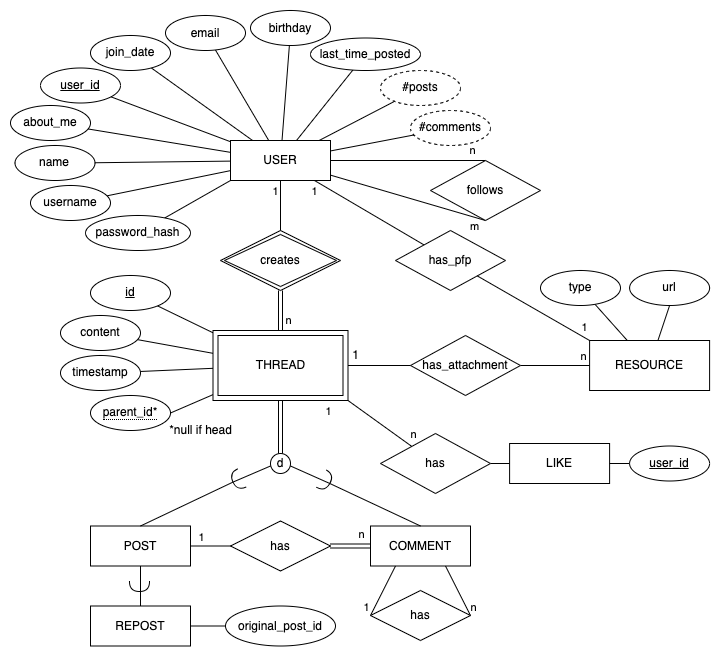

The diagram above was exported from draw.io. Its source (the exported page's mxGraphModel, read from the mxfile embedded in the PNG):
<mxGraphModel dx="2213" dy="1821" grid="1" gridSize="10" guides="1" tooltips="1" connect="1" arrows="1" fold="1" page="1" pageScale="1" pageWidth="850" pageHeight="1100" math="0" shadow="0">
  <root>
    <mxCell id="0" />
    <mxCell id="1" parent="0" />
    <mxCell id="2" style="rounded=0;orthogonalLoop=1;jettySize=auto;html=1;endArrow=none;endFill=0;" edge="1" source="8" target="31" parent="1">
      <mxGeometry relative="1" as="geometry" />
    </mxCell>
    <mxCell id="3" style="rounded=0;orthogonalLoop=1;jettySize=auto;html=1;endArrow=none;endFill=0;" edge="1" source="8" target="65" parent="1">
      <mxGeometry relative="1" as="geometry" />
    </mxCell>
    <mxCell id="4" style="rounded=0;orthogonalLoop=1;jettySize=auto;html=1;endArrow=none;endFill=0;" edge="1" source="8" target="74" parent="1">
      <mxGeometry relative="1" as="geometry" />
    </mxCell>
    <mxCell id="5" value="1" style="edgeLabel;html=1;align=center;verticalAlign=middle;resizable=0;points=[];" connectable="0" vertex="1" parent="4">
      <mxGeometry x="-0.6785" y="1" relative="1" as="geometry">
        <mxPoint x="-18" y="1" as="offset" />
      </mxGeometry>
    </mxCell>
    <mxCell id="6" style="rounded=0;orthogonalLoop=1;jettySize=auto;html=1;entryX=0.5;entryY=0;entryDx=0;entryDy=0;endArrow=none;endFill=0;" edge="1" source="8" target="85" parent="1">
      <mxGeometry relative="1" as="geometry" />
    </mxCell>
    <mxCell id="7" value="n" style="edgeLabel;html=1;align=center;verticalAlign=middle;resizable=0;points=[];" connectable="0" vertex="1" parent="6">
      <mxGeometry x="0.6059" y="2" relative="1" as="geometry">
        <mxPoint x="17" y="-9" as="offset" />
      </mxGeometry>
    </mxCell>
    <mxCell id="8" value="USER" style="rounded=0;whiteSpace=wrap;html=1;" vertex="1" parent="1">
      <mxGeometry x="460" y="-180" width="100" height="40" as="geometry" />
    </mxCell>
    <mxCell id="9" value="POST" style="rounded=0;whiteSpace=wrap;html=1;" vertex="1" parent="1">
      <mxGeometry x="320" y="205.5" width="100" height="40" as="geometry" />
    </mxCell>
    <mxCell id="10" value="COMMENT" style="rounded=0;whiteSpace=wrap;html=1;" vertex="1" parent="1">
      <mxGeometry x="600" y="205.5" width="100" height="40" as="geometry" />
    </mxCell>
    <mxCell id="11" value="LIKE" style="rounded=0;whiteSpace=wrap;html=1;" vertex="1" parent="1">
      <mxGeometry x="739.1" y="123" width="100" height="40" as="geometry" />
    </mxCell>
    <mxCell id="12" style="rounded=0;orthogonalLoop=1;jettySize=auto;html=1;endArrow=none;endFill=0;exitX=1;exitY=1;exitDx=0;exitDy=0;" edge="1" source="86" target="20" parent="1">
      <mxGeometry relative="1" as="geometry">
        <mxPoint x="721" y="180" as="targetPoint" />
        <mxPoint x="547.727272727273" y="70" as="sourcePoint" />
      </mxGeometry>
    </mxCell>
    <mxCell id="13" value="n" style="edgeLabel;html=1;align=center;verticalAlign=middle;resizable=0;points=[];" connectable="0" vertex="1" parent="12">
      <mxGeometry x="0.8671" y="2" relative="1" as="geometry">
        <mxPoint x="4" y="-8" as="offset" />
      </mxGeometry>
    </mxCell>
    <mxCell id="14" value="d" style="ellipse;whiteSpace=wrap;html=1;" vertex="1" parent="1">
      <mxGeometry x="500" y="133" width="20" height="20" as="geometry" />
    </mxCell>
    <mxCell id="15" value="" style="endArrow=none;html=1;rounded=0;entryX=0;entryY=0.5;entryDx=0;entryDy=0;exitX=1;exitY=0.5;exitDx=0;exitDy=0;exitPerimeter=0;" edge="1" source="43" parent="1">
      <mxGeometry width="50" height="50" relative="1" as="geometry">
        <mxPoint x="400" y="205.5" as="sourcePoint" />
        <mxPoint x="500" y="145.5" as="targetPoint" />
      </mxGeometry>
    </mxCell>
    <mxCell id="16" style="rounded=0;orthogonalLoop=1;jettySize=auto;html=1;endArrow=none;endFill=0;" edge="1" source="17" target="86" parent="1">
      <mxGeometry relative="1" as="geometry">
        <mxPoint x="450" y="32.5" as="targetPoint" />
      </mxGeometry>
    </mxCell>
    <mxCell id="17" value="content" style="ellipse;whiteSpace=wrap;html=1;" vertex="1" parent="1">
      <mxGeometry x="290" y="-5" width="80" height="35" as="geometry" />
    </mxCell>
    <mxCell id="18" value="" style="endArrow=none;html=1;rounded=0;entryX=1;entryY=0.5;entryDx=0;entryDy=0;exitX=1;exitY=0.5;exitDx=0;exitDy=0;exitPerimeter=0;" edge="1" source="44" parent="1">
      <mxGeometry width="50" height="50" relative="1" as="geometry">
        <mxPoint x="420" y="215.5" as="sourcePoint" />
        <mxPoint x="520" y="145.5" as="targetPoint" />
      </mxGeometry>
    </mxCell>
    <mxCell id="19" style="rounded=0;orthogonalLoop=1;jettySize=auto;html=1;endArrow=none;endFill=0;" edge="1" source="20" target="11" parent="1">
      <mxGeometry relative="1" as="geometry" />
    </mxCell>
    <mxCell id="20" value="has" style="rhombus;whiteSpace=wrap;html=1;" vertex="1" parent="1">
      <mxGeometry x="610" y="113" width="110" height="60" as="geometry" />
    </mxCell>
    <mxCell id="21" value="" style="endArrow=none;html=1;rounded=0;exitX=0.5;exitY=0;exitDx=0;exitDy=0;shape=link;" edge="1" source="14" target="86" parent="1">
      <mxGeometry width="50" height="50" relative="1" as="geometry">
        <mxPoint x="420" y="190" as="sourcePoint" />
        <mxPoint x="480" y="70" as="targetPoint" />
      </mxGeometry>
    </mxCell>
    <mxCell id="22" value="user_id" style="ellipse;whiteSpace=wrap;html=1;fontStyle=4" vertex="1" parent="1">
      <mxGeometry x="859.1" y="125.5" width="80" height="35" as="geometry" />
    </mxCell>
    <mxCell id="23" value="1" style="text;html=1;align=center;verticalAlign=middle;resizable=0;points=[];autosize=1;strokeColor=none;fillColor=none;" vertex="1" parent="1">
      <mxGeometry x="570" y="20" width="30" height="30" as="geometry" />
    </mxCell>
    <mxCell id="24" style="rounded=0;orthogonalLoop=1;jettySize=auto;html=1;endArrow=none;endFill=0;" edge="1" source="25" target="86" parent="1">
      <mxGeometry relative="1" as="geometry">
        <mxPoint x="450" y="45" as="targetPoint" />
      </mxGeometry>
    </mxCell>
    <mxCell id="25" value="timestamp" style="ellipse;whiteSpace=wrap;html=1;" vertex="1" parent="1">
      <mxGeometry x="290" y="35" width="80" height="35" as="geometry" />
    </mxCell>
    <mxCell id="26" style="rounded=0;orthogonalLoop=1;jettySize=auto;html=1;endArrow=none;endFill=0;" edge="1" source="27" target="8" parent="1">
      <mxGeometry relative="1" as="geometry" />
    </mxCell>
    <mxCell id="27" value="email" style="ellipse;whiteSpace=wrap;html=1;" vertex="1" parent="1">
      <mxGeometry x="395" y="-305" width="80" height="35" as="geometry" />
    </mxCell>
    <mxCell id="28" value="" style="endArrow=none;html=1;rounded=0;" edge="1" source="11" target="22" parent="1">
      <mxGeometry width="50" height="50" relative="1" as="geometry">
        <mxPoint x="990" y="240" as="sourcePoint" />
        <mxPoint x="1040" y="190" as="targetPoint" />
      </mxGeometry>
    </mxCell>
    <mxCell id="29" style="rounded=0;orthogonalLoop=1;jettySize=auto;html=1;endArrow=none;endFill=0;exitX=0.5;exitY=0;exitDx=0;exitDy=0;" edge="1" target="8" parent="1">
      <mxGeometry relative="1" as="geometry">
        <mxPoint x="520" y="-105" as="targetPoint" />
        <mxPoint x="510" y="-63.85" as="sourcePoint" />
      </mxGeometry>
    </mxCell>
    <mxCell id="30" value="1" style="edgeLabel;html=1;align=center;verticalAlign=middle;resizable=0;points=[];" connectable="0" vertex="1" parent="29">
      <mxGeometry x="0.8536" y="-2" relative="1" as="geometry">
        <mxPoint x="-8" y="4" as="offset" />
      </mxGeometry>
    </mxCell>
    <mxCell id="31" value="&lt;u&gt;user_id&lt;/u&gt;" style="ellipse;whiteSpace=wrap;html=1;" vertex="1" parent="1">
      <mxGeometry x="270" y="-252.49999999999997" width="80" height="35" as="geometry" />
    </mxCell>
    <mxCell id="32" style="rounded=0;orthogonalLoop=1;jettySize=auto;html=1;endArrow=none;endFill=0;" edge="1" source="33" target="8" parent="1">
      <mxGeometry relative="1" as="geometry" />
    </mxCell>
    <mxCell id="33" value="username" style="ellipse;whiteSpace=wrap;html=1;" vertex="1" parent="1">
      <mxGeometry x="260" y="-135" width="80" height="35" as="geometry" />
    </mxCell>
    <mxCell id="34" style="rounded=0;orthogonalLoop=1;jettySize=auto;html=1;endArrow=none;endFill=0;entryX=0;entryY=1;entryDx=0;entryDy=0;" edge="1" source="35" target="8" parent="1">
      <mxGeometry relative="1" as="geometry" />
    </mxCell>
    <mxCell id="35" value="password_hash" style="ellipse;whiteSpace=wrap;html=1;" vertex="1" parent="1">
      <mxGeometry x="315" y="-105" width="105" height="35" as="geometry" />
    </mxCell>
    <mxCell id="36" value="has" style="shape=rhombus;perimeter=rhombusPerimeter;whiteSpace=wrap;html=1;align=center;" vertex="1" parent="1">
      <mxGeometry x="600" y="270" width="100" height="50" as="geometry" />
    </mxCell>
    <mxCell id="37" value="" style="endArrow=none;html=1;rounded=0;exitX=0;exitY=0.5;exitDx=0;exitDy=0;entryX=0.25;entryY=1;entryDx=0;entryDy=0;" edge="1" source="36" target="10" parent="1">
      <mxGeometry relative="1" as="geometry">
        <mxPoint x="538" y="334" as="sourcePoint" />
        <mxPoint x="563" y="252" as="targetPoint" />
      </mxGeometry>
    </mxCell>
    <mxCell id="38" value="1" style="edgeLabel;html=1;align=center;verticalAlign=middle;resizable=0;points=[];" connectable="0" vertex="1" parent="37">
      <mxGeometry x="-0.6475" y="-1" relative="1" as="geometry">
        <mxPoint x="-10" as="offset" />
      </mxGeometry>
    </mxCell>
    <mxCell id="39" value="" style="endArrow=none;html=1;rounded=0;exitX=1;exitY=0.5;exitDx=0;exitDy=0;entryX=0.75;entryY=1;entryDx=0;entryDy=0;" edge="1" source="36" target="10" parent="1">
      <mxGeometry relative="1" as="geometry">
        <mxPoint x="470" y="340.5" as="sourcePoint" />
        <mxPoint x="445" y="258.5" as="targetPoint" />
      </mxGeometry>
    </mxCell>
    <mxCell id="40" value="n" style="edgeLabel;html=1;align=center;verticalAlign=middle;resizable=0;points=[];" vertex="1" connectable="0" parent="39">
      <mxGeometry x="-0.6378" relative="1" as="geometry">
        <mxPoint x="7" as="offset" />
      </mxGeometry>
    </mxCell>
    <mxCell id="41" value="has" style="shape=rhombus;perimeter=rhombusPerimeter;whiteSpace=wrap;html=1;align=center;" vertex="1" parent="1">
      <mxGeometry x="460" y="200.5" width="100" height="50" as="geometry" />
    </mxCell>
    <mxCell id="42" value="" style="endArrow=none;html=1;rounded=0;entryX=1;entryY=0.5;entryDx=0;entryDy=0;exitX=0.5;exitY=0;exitDx=0;exitDy=0;entryPerimeter=0;" edge="1" source="9" target="43" parent="1">
      <mxGeometry width="50" height="50" relative="1" as="geometry">
        <mxPoint x="370" y="205.5" as="sourcePoint" />
        <mxPoint x="500" y="145.5" as="targetPoint" />
      </mxGeometry>
    </mxCell>
    <mxCell id="43" value="" style="shape=requiredInterface;html=1;verticalLabelPosition=bottom;sketch=0;rotation=-205;" vertex="1" parent="1">
      <mxGeometry x="462" y="149.5" width="10" height="20" as="geometry" />
    </mxCell>
    <mxCell id="44" value="" style="shape=requiredInterface;html=1;verticalLabelPosition=bottom;sketch=0;rotation=30;" vertex="1" parent="1">
      <mxGeometry x="550" y="150.5" width="10" height="20" as="geometry" />
    </mxCell>
    <mxCell id="45" value="" style="endArrow=none;html=1;rounded=0;exitX=1;exitY=0.5;exitDx=0;exitDy=0;entryX=0;entryY=0.5;entryDx=0;entryDy=0;" edge="1" source="9" target="41" parent="1">
      <mxGeometry relative="1" as="geometry">
        <mxPoint x="330" y="320.5" as="sourcePoint" />
        <mxPoint x="355" y="255.5" as="targetPoint" />
      </mxGeometry>
    </mxCell>
    <mxCell id="46" value="&lt;div&gt;1&lt;br&gt;&lt;/div&gt;" style="edgeLabel;html=1;align=center;verticalAlign=middle;resizable=0;points=[];" vertex="1" connectable="0" parent="45">
      <mxGeometry x="-0.7221" y="-2" relative="1" as="geometry">
        <mxPoint x="5" y="-11" as="offset" />
      </mxGeometry>
    </mxCell>
    <mxCell id="47" value="" style="endArrow=none;html=1;rounded=0;exitX=1;exitY=0.5;exitDx=0;exitDy=0;entryX=0;entryY=0.5;entryDx=0;entryDy=0;shape=link;" edge="1" source="41" target="10" parent="1">
      <mxGeometry relative="1" as="geometry">
        <mxPoint x="330" y="320.5" as="sourcePoint" />
        <mxPoint x="355" y="255.5" as="targetPoint" />
      </mxGeometry>
    </mxCell>
    <mxCell id="48" value="n" style="edgeLabel;html=1;align=center;verticalAlign=middle;resizable=0;points=[];" connectable="0" vertex="1" parent="47">
      <mxGeometry x="0.4353" y="1" relative="1" as="geometry">
        <mxPoint x="2" y="-11" as="offset" />
      </mxGeometry>
    </mxCell>
    <mxCell id="49" value="" style="endArrow=none;html=1;rounded=0;entryX=1;entryY=0.5;entryDx=0;entryDy=0;exitX=0.5;exitY=0;exitDx=0;exitDy=0;" edge="1" source="10" target="44" parent="1">
      <mxGeometry width="50" height="50" relative="1" as="geometry">
        <mxPoint x="650" y="205.5" as="sourcePoint" />
        <mxPoint x="520" y="145.5" as="targetPoint" />
      </mxGeometry>
    </mxCell>
    <mxCell id="50" style="rounded=0;orthogonalLoop=1;jettySize=auto;html=1;endArrow=none;endFill=0;exitX=1;exitY=0.5;exitDx=0;exitDy=0;" edge="1" source="52" target="86" parent="1">
      <mxGeometry relative="1" as="geometry">
        <mxPoint x="387.0581456610064" y="74.47344470832627" as="sourcePoint" />
        <mxPoint x="450" y="57.5" as="targetPoint" />
      </mxGeometry>
    </mxCell>
    <mxCell id="51" value="*null if head" style="text;html=1;align=center;verticalAlign=middle;resizable=0;points=[];autosize=1;strokeColor=none;fillColor=none;" vertex="1" parent="1">
      <mxGeometry x="385" y="95" width="90" height="30" as="geometry" />
    </mxCell>
    <mxCell id="52" value="&lt;span style=&quot;border-bottom: 1px dotted&quot;&gt;parent_id*&lt;/span&gt;" style="ellipse;whiteSpace=wrap;html=1;align=center;" vertex="1" parent="1">
      <mxGeometry x="320" y="75" width="80" height="35" as="geometry" />
    </mxCell>
    <mxCell id="53" style="rounded=0;orthogonalLoop=1;jettySize=auto;html=1;endArrow=none;endFill=0;" edge="1" source="54" target="55" parent="1">
      <mxGeometry relative="1" as="geometry" />
    </mxCell>
    <mxCell id="54" value="RESOURCE" style="whiteSpace=wrap;html=1;" vertex="1" parent="1">
      <mxGeometry x="819.1" y="20" width="120" height="50" as="geometry" />
    </mxCell>
    <mxCell id="55" value="type" style="ellipse;whiteSpace=wrap;html=1;" vertex="1" parent="1">
      <mxGeometry x="770" y="-50" width="80" height="35" as="geometry" />
    </mxCell>
    <mxCell id="56" style="edgeStyle=orthogonalEdgeStyle;rounded=0;orthogonalLoop=1;jettySize=auto;html=1;endArrow=none;endFill=0;" edge="1" source="58" target="54" parent="1">
      <mxGeometry relative="1" as="geometry" />
    </mxCell>
    <mxCell id="57" value="n" style="edgeLabel;html=1;align=center;verticalAlign=middle;resizable=0;points=[];" connectable="0" vertex="1" parent="56">
      <mxGeometry x="0.8155" y="1" relative="1" as="geometry">
        <mxPoint x="-1" y="-9" as="offset" />
      </mxGeometry>
    </mxCell>
    <mxCell id="58" value="has_attachment" style="rhombus;whiteSpace=wrap;html=1;" vertex="1" parent="1">
      <mxGeometry x="640" y="15" width="110" height="60" as="geometry" />
    </mxCell>
    <mxCell id="59" value="" style="endArrow=none;html=1;rounded=0;exitX=0;exitY=0.5;exitDx=0;exitDy=0;" edge="1" source="58" target="86" parent="1">
      <mxGeometry width="50" height="50" relative="1" as="geometry">
        <mxPoint x="630" y="243" as="sourcePoint" />
        <mxPoint x="570" y="45" as="targetPoint" />
      </mxGeometry>
    </mxCell>
    <mxCell id="60" value="1" style="edgeLabel;html=1;align=center;verticalAlign=middle;resizable=0;points=[];" vertex="1" connectable="0" parent="59">
      <mxGeometry x="0.75" y="-1" relative="1" as="geometry">
        <mxPoint x="-28" y="46" as="offset" />
      </mxGeometry>
    </mxCell>
    <mxCell id="61" style="rounded=0;orthogonalLoop=1;jettySize=auto;html=1;endArrow=none;endFill=0;" edge="1" source="86" target="64" parent="1">
      <mxGeometry relative="1" as="geometry">
        <mxPoint x="464.6205606257172" y="20" as="sourcePoint" />
        <mxPoint x="453" y="-63" as="targetPoint" />
      </mxGeometry>
    </mxCell>
    <mxCell id="62" value="" style="endArrow=none;html=1;rounded=0;shape=link;" edge="1" source="86" target="87" parent="1">
      <mxGeometry width="50" height="50" relative="1" as="geometry">
        <mxPoint x="510" y="20" as="sourcePoint" />
        <mxPoint x="510" y="-20" as="targetPoint" />
      </mxGeometry>
    </mxCell>
    <mxCell id="63" value="n" style="edgeLabel;html=1;align=center;verticalAlign=middle;resizable=0;points=[];" vertex="1" connectable="0" parent="62">
      <mxGeometry x="-0.4" y="1" relative="1" as="geometry">
        <mxPoint x="8" y="1" as="offset" />
      </mxGeometry>
    </mxCell>
    <mxCell id="64" value="&lt;u&gt;id&lt;/u&gt;" style="ellipse;whiteSpace=wrap;html=1;" vertex="1" parent="1">
      <mxGeometry x="320" y="-45" width="80" height="35" as="geometry" />
    </mxCell>
    <mxCell id="65" value="name" style="ellipse;whiteSpace=wrap;html=1;" vertex="1" parent="1">
      <mxGeometry x="244.5" y="-175" width="80" height="35" as="geometry" />
    </mxCell>
    <mxCell id="66" style="rounded=0;orthogonalLoop=1;jettySize=auto;html=1;endArrow=none;endFill=0;" edge="1" source="67" target="8" parent="1">
      <mxGeometry relative="1" as="geometry" />
    </mxCell>
    <mxCell id="67" value="about_me" style="ellipse;whiteSpace=wrap;html=1;" vertex="1" parent="1">
      <mxGeometry x="240" y="-215" width="80" height="35" as="geometry" />
    </mxCell>
    <mxCell id="68" style="rounded=0;orthogonalLoop=1;jettySize=auto;html=1;endArrow=none;endFill=0;" edge="1" source="69" target="8" parent="1">
      <mxGeometry relative="1" as="geometry" />
    </mxCell>
    <mxCell id="69" value="join_date" style="ellipse;whiteSpace=wrap;html=1;" vertex="1" parent="1">
      <mxGeometry x="320" y="-285" width="80" height="35" as="geometry" />
    </mxCell>
    <mxCell id="70" style="rounded=0;orthogonalLoop=1;jettySize=auto;html=1;endArrow=none;endFill=0;" edge="1" source="71" target="8" parent="1">
      <mxGeometry relative="1" as="geometry" />
    </mxCell>
    <mxCell id="71" value="last_time_posted" style="ellipse;whiteSpace=wrap;html=1;" vertex="1" parent="1">
      <mxGeometry x="540" y="-282.5" width="110" height="32.5" as="geometry" />
    </mxCell>
    <mxCell id="72" value="birthday" style="ellipse;whiteSpace=wrap;html=1;" vertex="1" parent="1">
      <mxGeometry x="480" y="-310" width="80" height="35" as="geometry" />
    </mxCell>
    <mxCell id="73" value="#posts" style="ellipse;whiteSpace=wrap;html=1;dashed=1;" vertex="1" parent="1">
      <mxGeometry x="610" y="-249.99999999999997" width="80" height="35" as="geometry" />
    </mxCell>
    <mxCell id="74" value="has_pfp" style="rhombus;whiteSpace=wrap;html=1;" vertex="1" parent="1">
      <mxGeometry x="625" y="-90" width="110" height="60" as="geometry" />
    </mxCell>
    <mxCell id="75" style="rounded=0;orthogonalLoop=1;jettySize=auto;html=1;endArrow=none;endFill=0;" edge="1" source="72" target="8" parent="1">
      <mxGeometry relative="1" as="geometry">
        <mxPoint x="652" y="-175" as="sourcePoint" />
        <mxPoint x="570" y="-135" as="targetPoint" />
      </mxGeometry>
    </mxCell>
    <mxCell id="76" style="rounded=0;orthogonalLoop=1;jettySize=auto;html=1;endArrow=none;endFill=0;entryX=0;entryY=0;entryDx=0;entryDy=0;" edge="1" source="74" target="54" parent="1">
      <mxGeometry relative="1" as="geometry" />
    </mxCell>
    <mxCell id="77" value="1" style="edgeLabel;html=1;align=center;verticalAlign=middle;resizable=0;points=[];" connectable="0" vertex="1" parent="76">
      <mxGeometry x="0.591" y="1" relative="1" as="geometry">
        <mxPoint x="17" as="offset" />
      </mxGeometry>
    </mxCell>
    <mxCell id="78" style="rounded=0;orthogonalLoop=1;jettySize=auto;html=1;endArrow=none;endFill=0;" edge="1" source="73" target="8" parent="1">
      <mxGeometry relative="1" as="geometry">
        <mxPoint x="693" y="-146" as="sourcePoint" />
        <mxPoint x="580" y="-124" as="targetPoint" />
      </mxGeometry>
    </mxCell>
    <mxCell id="79" value="#comments" style="ellipse;whiteSpace=wrap;html=1;dashed=1;" vertex="1" parent="1">
      <mxGeometry x="640" y="-210" width="80" height="35" as="geometry" />
    </mxCell>
    <mxCell id="80" style="rounded=0;orthogonalLoop=1;jettySize=auto;html=1;endArrow=none;endFill=0;" edge="1" source="79" target="8" parent="1">
      <mxGeometry relative="1" as="geometry">
        <mxPoint x="710" y="-113" as="sourcePoint" />
        <mxPoint x="580" y="-114" as="targetPoint" />
      </mxGeometry>
    </mxCell>
    <mxCell id="81" style="rounded=0;orthogonalLoop=1;jettySize=auto;html=1;exitX=0.5;exitY=1;exitDx=0;exitDy=0;endArrow=none;endFill=0;" edge="1" source="82" target="54" parent="1">
      <mxGeometry relative="1" as="geometry" />
    </mxCell>
    <mxCell id="82" value="url" style="ellipse;whiteSpace=wrap;html=1;" vertex="1" parent="1">
      <mxGeometry x="859.1" y="-50" width="80" height="35" as="geometry" />
    </mxCell>
    <mxCell id="83" style="rounded=0;orthogonalLoop=1;jettySize=auto;html=1;exitX=0.5;exitY=1;exitDx=0;exitDy=0;endArrow=none;endFill=0;" edge="1" source="85" target="8" parent="1">
      <mxGeometry relative="1" as="geometry" />
    </mxCell>
    <mxCell id="84" value="m" style="edgeLabel;html=1;align=center;verticalAlign=middle;resizable=0;points=[];" connectable="0" vertex="1" parent="83">
      <mxGeometry x="-0.6031" y="1" relative="1" as="geometry">
        <mxPoint x="19" y="13" as="offset" />
      </mxGeometry>
    </mxCell>
    <mxCell id="85" value="follows" style="rhombus;whiteSpace=wrap;html=1;" vertex="1" parent="1">
      <mxGeometry x="660" y="-160" width="110" height="60" as="geometry" />
    </mxCell>
    <mxCell id="86" value="THREAD" style="shape=ext;margin=3;double=1;whiteSpace=wrap;html=1;align=center;" vertex="1" parent="1">
      <mxGeometry x="442.5" y="10" width="135" height="70" as="geometry" />
    </mxCell>
    <mxCell id="87" value="creates" style="shape=rhombus;double=1;perimeter=rhombusPerimeter;whiteSpace=wrap;html=1;align=center;" vertex="1" parent="1">
      <mxGeometry x="450" y="-90" width="120" height="60" as="geometry" />
    </mxCell>
    <mxCell id="88" value="REPOST" style="rounded=0;whiteSpace=wrap;html=1;" vertex="1" parent="1">
      <mxGeometry x="320" y="285.5" width="100" height="40" as="geometry" />
    </mxCell>
    <mxCell id="89" value="" style="rounded=0;orthogonalLoop=1;jettySize=auto;html=1;endArrow=none;endFill=0;entryX=0.5;entryY=1;entryDx=0;entryDy=0;" edge="1" source="88" target="9" parent="1">
      <mxGeometry relative="1" as="geometry">
        <mxPoint x="210" y="239" as="sourcePoint" />
        <mxPoint x="370" y="293" as="targetPoint" />
      </mxGeometry>
    </mxCell>
    <mxCell id="90" value="" style="shape=requiredInterface;html=1;verticalLabelPosition=bottom;sketch=0;rotation=90;" vertex="1" parent="1">
      <mxGeometry x="364" y="256" width="10" height="20" as="geometry" />
    </mxCell>
    <mxCell id="91" value="original_post_id" style="ellipse;whiteSpace=wrap;html=1;" vertex="1" parent="1">
      <mxGeometry x="455" y="285.5" width="110" height="40" as="geometry" />
    </mxCell>
    <mxCell id="92" value="" style="endArrow=none;html=1;rounded=0;exitX=0;exitY=0.5;exitDx=0;exitDy=0;entryX=1;entryY=0.5;entryDx=0;entryDy=0;" edge="1" source="91" target="88" parent="1">
      <mxGeometry relative="1" as="geometry">
        <mxPoint x="264.5" y="335.5" as="sourcePoint" />
        <mxPoint x="302.5" y="335.5" as="targetPoint" />
      </mxGeometry>
    </mxCell>
  </root>
</mxGraphModel>